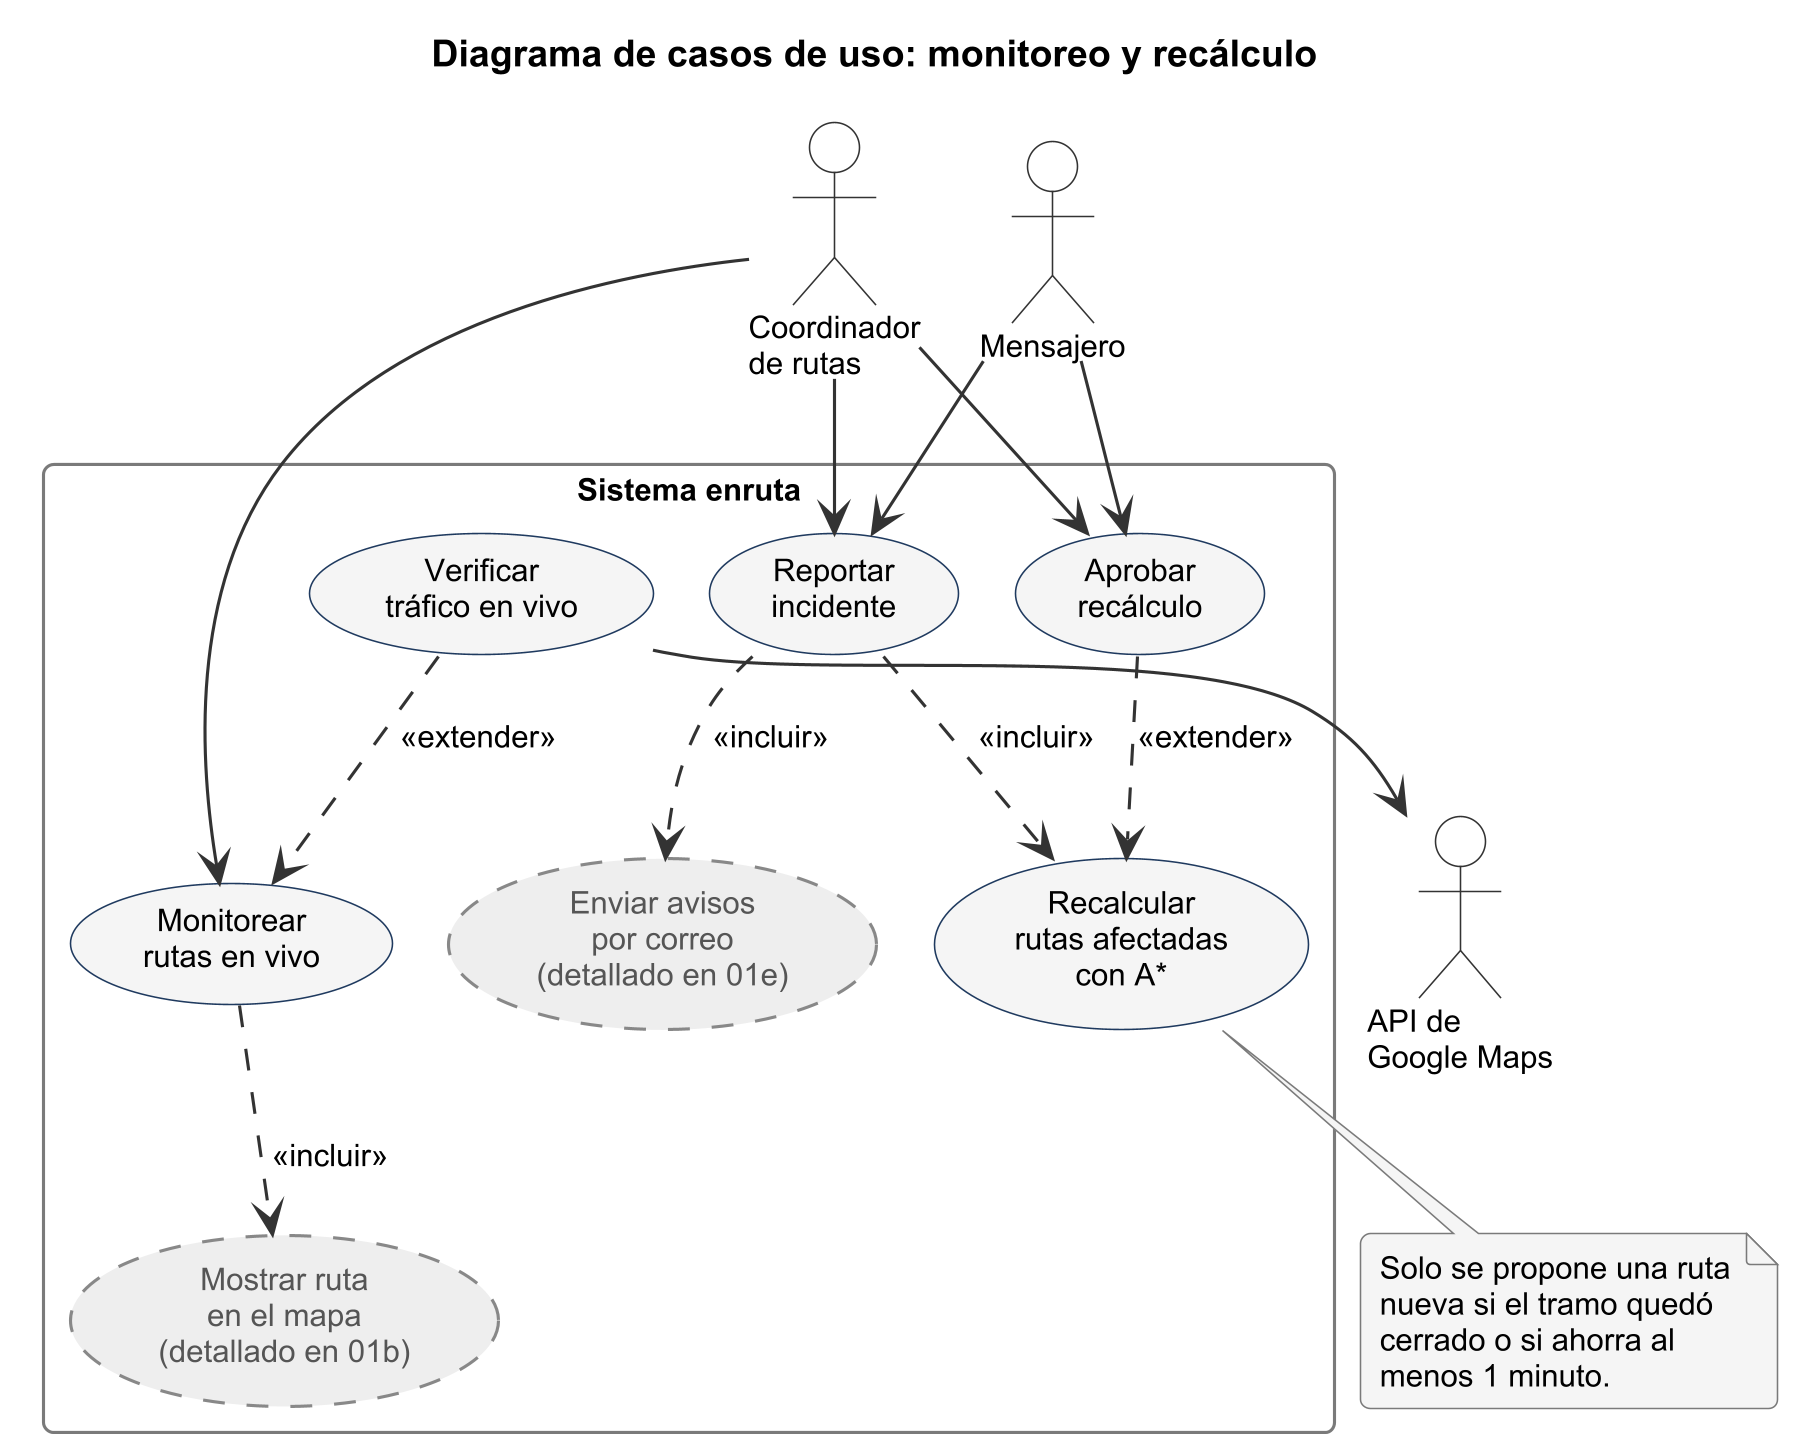

The diagram above was rendered by PlantUML. Its source (embedded in the PNG):
@startuml
!pragma layout smetana
!include ../estilo.iuml
top to bottom direction
title Diagrama de casos de uso: monitoreo y recálculo

actor "Coordinador\nde rutas" as COO
actor "Mensajero" as MEN
actor "API de\nGoogle Maps" as GGL

rectangle "Sistema enruta" {
  usecase "Monitorear\nrutas en vivo" as U_MON
  usecase "Verificar\ntráfico en vivo" as U_LIVE
  usecase "Reportar\nincidente" as U_INC
  usecase "Recalcular\nrutas afectadas\ncon A*" as U_REC
  usecase "Aprobar\nrecálculo" as U_APR
  usecase "Mostrar ruta\nen el mapa\n(detallado en 01b)" as U_MAPA EXTERNO
  usecase "Enviar avisos\npor correo\n(detallado en 01e)" as U_MAIL EXTERNO
}

COO --> U_MON
COO --> U_INC
MEN --> U_INC
COO --> U_APR
MEN --> U_APR
U_MON ..> U_MAPA : <<incluir>>
U_LIVE ..> U_MON : <<extender>>
U_INC ..> U_REC : <<incluir>>
U_INC ..> U_MAIL : <<incluir>>
U_APR ..> U_REC : <<extender>>
U_LIVE --> GGL

note bottom of U_REC
  Solo se propone una ruta
  nueva si el tramo quedó
  cerrado o si ahorra al
  menos 1 minuto.
end note
@enduml